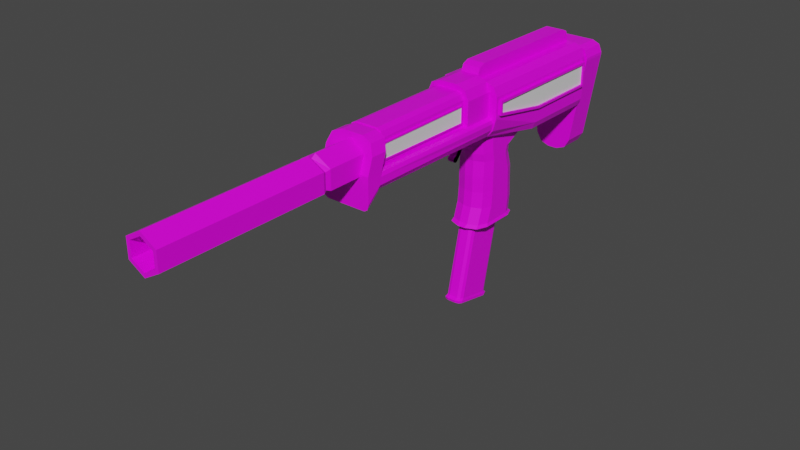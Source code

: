 # Source: LA-07.blend  (saved by Blender 3.2.14; exported with 4.5.12 LTS)
import bpy
from mathutils import Matrix  # noqa: F401  (used for matrix-valued properties, if any)

bpy.ops.wm.read_factory_settings(use_empty=True)
scene = bpy.context.scene
scene.name = 'Scene'

# ---- collections
col_collection = bpy.data.collections.new('Collection'); scene.collection.children.link(col_collection)

# ---- images (referenced by path relative to the original .blend; pixels are not part of the script)
import os
ASSET_DIR = os.environ.get("B2B_ASSET_DIR", "")  # directory of the original .blend (textures are referenced by path, not embedded)
HERE = os.path.dirname(os.path.abspath(__file__))  # packed textures are extracted next to this script under _unpacked/

def load_image(name, relpath, width, height, colorspace="sRGB"):
    """Load a texture the original file referenced (path relative to the .blend, or extracted next to this script)."""
    p = next((c for c in (os.path.join(HERE, relpath), os.path.join(ASSET_DIR, relpath)) if relpath and os.path.exists(c)), "")
    if p:
        img = bpy.data.images.load(p, check_existing=True)
        img.name = name
    else:  # same state as the original file: an image datablock whose file is absent (Cycles renders it pink)
        img = bpy.data.images.new(name, width, height)
        img.source = "FILE"
        img.filepath = "//" + (relpath or name)
    img.colorspace_settings.name = colorspace
    return img
img_8x8base_png = load_image('8x8Base.png', '8x8Base.png', 1024, 1024, 'sRGB')

# ---- materials (node trees are filled in below, after node groups)
mat_material = bpy.data.materials.new('Material')
mat_material.alpha_threshold = 0.0
mat_material.use_transparent_shadow = False
mat_material.line_color = (0.0, 0.0, 0.0, 1.0)
mat_material_002 = bpy.data.materials.new('Material.002')
mat_material_002.use_transparent_shadow = False
mat_material_001 = bpy.data.materials.new('Material.001')
mat_material_001.use_transparent_shadow = False

# ---- material node trees
mat_material.use_nodes = True; mat_material.node_tree.nodes.clear()
_N = mat_material.node_tree.nodes; _L = mat_material.node_tree.links
n0 = _N.new('ShaderNodeOutputMaterial'); n0.name = 'Material Output'; n0.location = (300, 300)
n1 = _N.new('ShaderNodeBsdfPrincipled'); n1.name = 'Principled BSDF'; n1.location = (10, 300)
n1.distribution = 'GGX'
n1.subsurface_method = 'RANDOM_WALK_SKIN'
n1.inputs[2].default_value = 0.4
n1.inputs[3].default_value = 1.45
n1.inputs[27].default_value = (0.0, 0.0, 0.0, 1.0)
n1.inputs[28].default_value = 1.0
n2 = _N.new('ShaderNodeTexImage'); n2.name = 'Image Texture'; n2.location = (-505, 274)
n2.image = img_8x8base_png
n2.interpolation = 'Closest'
_L.new(n1.outputs[0], n0.inputs[0])
_L.new(n2.outputs[0], n1.inputs[0])
n0.is_active_output = True
mat_material_002.use_nodes = True; mat_material_002.node_tree.nodes.clear()
_N = mat_material_002.node_tree.nodes; _L = mat_material_002.node_tree.links
n0 = _N.new('ShaderNodeBsdfPrincipled'); n0.name = 'Principled BSDF'; n0.location = (10, 300)
n0.distribution = 'GGX'
n0.subsurface_method = 'RANDOM_WALK_SKIN'
n0.inputs[3].default_value = 1.45
n0.inputs[27].default_value = (0.0, 0.0, 0.0, 1.0)
n0.inputs[28].default_value = 1.0
n1 = _N.new('ShaderNodeOutputMaterial'); n1.name = 'Material Output'; n1.location = (300, 300)
_L.new(n0.outputs[0], n1.inputs[0])
n1.is_active_output = True
mat_material_001.use_nodes = True; mat_material_001.node_tree.nodes.clear()
_N = mat_material_001.node_tree.nodes; _L = mat_material_001.node_tree.links
n0 = _N.new('ShaderNodeBsdfPrincipled'); n0.name = 'Principled BSDF'; n0.location = (10, 300)
n0.distribution = 'GGX'
n0.subsurface_method = 'RANDOM_WALK_SKIN'
n0.inputs[3].default_value = 1.45
n0.inputs[27].default_value = (0.0, 0.0, 0.0, 1.0)
n0.inputs[28].default_value = 1.0
n1 = _N.new('ShaderNodeOutputMaterial'); n1.name = 'Material Output'; n1.location = (300, 300)
_L.new(n0.outputs[0], n1.inputs[0])
n1.is_active_output = True

# ---- world
world_world = bpy.data.worlds.new('World'); scene.world = world_world
world_world.use_nodes = True; world_world.node_tree.nodes.clear()
_N = world_world.node_tree.nodes; _L = world_world.node_tree.links
n0 = _N.new('ShaderNodeOutputWorld'); n0.name = 'World Output'; n0.location = (300, 300)
n1 = _N.new('ShaderNodeBackground'); n1.name = 'Background'; n1.location = (10, 300)
n1.inputs[0].default_value = (0.05088, 0.05088, 0.05088, 1.0)
_L.new(n1.outputs[0], n0.inputs[0])
n0.is_active_output = True
world_world.color = (0.05088, 0.05088, 0.05088)
world_world.use_sun_shadow = False
world_world.sun_shadow_jitter_overblur = 0.0

# ---- meshes
me_cube_001 = bpy.data.meshes.new('Cube.001')
me_cube_001.from_pydata([(0.6716, -1.954, -0.002215), (0.0, -1.954, 0.9636), (0.0, -1.954, -0.002215), (0.0, -1.954, -0.002215), (0.5315, -5.544, 0.02228), (0.0, -5.554, 0.02832), (0.0, -5.232, 0.9391), (0.0, -1.954, 0.9636), (0.5337, -1.954, -0.002215), (0.0, -1.954, -0.002215), (0.5348, -5.297, 0.7203), (0.3238, -5.226, 0.9354), (0.4734, -5.245, 0.8714), (0.3217, -1.954, 0.9636), (0.5337, -1.954, 0.7516), (0.4716, -1.954, 0.9015), (0.0, -1.954, 0.7516), (0.0, -1.954, 0.9015), (0.534, -2.06, 0.1048), (0.5335, -2.06, 0.6443), (0.5346, -5.222, 0.6147), (0.5318, -5.394, 0.1275), (0.5838, -2.06, 0.1047), (0.5833, -2.06, 0.6442), (0.5844, -5.222, 0.6146), (0.5816, -5.394, 0.1274), (0.5839, -2.103, 0.1484), (0.5832, -2.103, 0.6003), (0.5843, -5.191, 0.5715), (0.5817, -5.333, 0.1704), (0.563, -2.103, 0.1485), (0.5623, -2.103, 0.6004), (0.5635, -5.191, 0.5715), (0.5609, -5.333, 0.1705)], [], [(14, 8, 2, 16), (13, 7, 6, 11), (9, 8, 4, 5), (4, 10, 12, 11, 6, 5), (3, 0, 8, 9), (10, 14, 15, 12), (12, 15, 13, 11), (30, 31, 32, 33), (15, 14, 16, 17), (13, 15, 17, 1), (8, 14, 19, 18), (14, 10, 20, 19), (10, 4, 21, 20), (4, 8, 18, 21), (18, 19, 23, 22), (19, 20, 24, 23), (20, 21, 25, 24), (21, 18, 22, 25), (22, 23, 27, 26), (23, 24, 28, 27), (24, 25, 29, 28), (25, 22, 26, 29), (26, 27, 31, 30), (27, 28, 32, 31), (28, 29, 33, 32), (29, 26, 30, 33)])
me_cube_001.polygons.foreach_set('material_index', [0, 0, 0, 0, 0, 0, 0, 1, 0, 0, 0, 0, 0, 0, 0, 0, 0, 0, 0, 0, 0, 0, 0, 0, 0, 0])
_uv = me_cube_001.uv_layers.new(name='UVMap')
_uv.uv.foreach_set('vector', [0.962, 0.9458, 0.962, 0.9458, 0.962, 0.9458, 0.962, 0.9458, 0.06284, 0.9458, 0.06284, 0.9458, 0.06284, 0.9458, 0.06284, 0.9458, 0.962, 0.9458, 0.962, 0.9458, 0.962, 0.9458, 0.962, 0.9458, 0.962, 0.9458, 0.962, 0.9458, 0.962, 0.9458, 0.962, 0.9458, 0.962, 0.9458, 0.962, 0.9458, 0.962, 0.9458, 0.962, 0.9458, 0.962, 0.9458, 0.962, 0.9458, 0.06284, 0.9458, 0.06284, 0.9458, 0.06284, 0.9458, 0.06284, 0.9458, 0.06284, 0.9458, 0.06284, 0.9458, 0.06284, 0.9458, 0.06284, 0.9458, 0.7077, 0.6513, 0.7077, 0.6513, 0.7077, 0.6513, 0.7077, 0.6513, 0.962, 0.9458, 0.962, 0.9458, 0.962, 0.9458, 0.962, 0.9458, 0.962, 0.9458, 0.962, 0.9458, 0.962, 0.9458, 0.962, 0.9458, 0.06284, 0.9458, 0.06284, 0.9458, 0.06284, 0.9458, 0.06284, 0.9458, 0.06284, 0.9458, 0.06284, 0.9458, 0.06284, 0.9458, 0.06284, 0.9458, 0.06284, 0.9458, 0.06284, 0.9458, 0.06284, 0.9458, 0.06284, 0.9458, 0.06284, 0.9458, 0.06284, 0.9458, 0.06284, 0.9458, 0.06284, 0.9458, 0.962, 0.9458, 0.962, 0.9458, 0.962, 0.9458, 0.962, 0.9458, 0.962, 0.9458, 0.962, 0.9458, 0.962, 0.9458, 0.962, 0.9458, 0.962, 0.9458, 0.962, 0.9458, 0.962, 0.9458, 0.962, 0.9458, 0.962, 0.9458, 0.962, 0.9458, 0.962, 0.9458, 0.962, 0.9458, 0.962, 0.9458, 0.962, 0.9458, 0.962, 0.9458, 0.962, 0.9458, 0.962, 0.9458, 0.962, 0.9458, 0.962, 0.9458, 0.962, 0.9458, 0.962, 0.9458, 0.962, 0.9458, 0.962, 0.9458, 0.962, 0.9458, 0.962, 0.9458, 0.962, 0.9458, 0.962, 0.9458, 0.962, 0.9458, 0.962, 0.9458, 0.962, 0.9458, 0.962, 0.9458, 0.962, 0.9458, 0.962, 0.9458, 0.962, 0.9458, 0.962, 0.9458, 0.962, 0.9458, 0.962, 0.9458, 0.962, 0.9458, 0.962, 0.9458, 0.962, 0.9458, 0.962, 0.9458, 0.962, 0.9458, 0.962, 0.9458, 0.962, 0.9458])
me_cube_001.materials.append(mat_material)
me_cube_001.materials.append(mat_material_002)
me_cube_001.use_mirror_vertex_groups = False
me_cube_001.update()
me_cube_002 = bpy.data.meshes.new('Cube.002')
me_cube_002.from_pydata([(0.6716, -1.954, -0.002215), (0.6716, -0.9879, -0.002215), (0.0, -0.9879, -0.002215), (0.0, -0.9879, 1.125), (0.0, -1.954, 1.125), (0.0, -1.954, 0.9636), (0.5337, -1.954, -0.002215), (0.3217, -1.954, 0.9636), (0.5337, -1.954, 0.7516), (0.5337, -1.954, 0.9636), (0.4716, -1.954, 0.9015), (0.6716, -1.954, 0.7299), (0.2767, -1.954, 1.125), (0.5559, -1.954, 1.009), (0.2767, -0.9879, 1.125), (0.6716, -0.9879, 0.7299), (0.5559, -0.9879, 1.009), (0.0, 1.0, -1.0), (0.0, -1.0, 1.0), (0.0, 3.464, 1.0), (0.0, 3.464, -1.0), (0.9263, 1.009, -0.2392), (0.96, -0.8211, 0.1562), (0.0, -1.0, 0.0), (0.9599, 3.285, -0.1679), (0.0, 3.464, 0.0), (0.747, -6.049, 0.0), (0.0, -6.049, -0.9493), (0.0, -6.049, 0.0), (0.0, -1.097, -3.397), (0.0, 0.6045, -3.397), (0.9868, 3.501, 0.5005), (0.9868, 4.322, 0.5005), (0.0, 4.322, -2.52), (0.0, 4.322, 0.5005), (0.0, 3.501, -2.52), (0.0, 3.501, 0.5005), (0.0, -7.066, -0.3354), (0.0, -5.747, -0.3354), (0.4832, -7.066, -0.05641), (0.4832, -5.747, -0.05641), (0.4832, -7.066, 0.5016), (0.4832, -5.747, 0.5016), (0.0, -7.066, 0.7806), (0.0, -5.747, 0.7806), (0.0, -7.197, 0.6834), (0.4411, -7.197, 0.453), (0.4411, -7.197, -0.007823), (0.0, -7.197, -0.2382), (0.0, -7.302, 0.7801), (0.0, -7.302, -0.335), (0.0, -12.23, 0.6539), (0.3779, -12.23, 0.4378), (0.3779, -12.23, 0.007359), (0.4495, -1.067, -3.48), (0.1164, -1.208, -3.48), (0.0, -1.208, -3.48), (0.0, 0.7122, -3.48), (0.2401, -0.2001, -6.01), (0.2857, -0.3082, -5.989), (0.0, -1.596, -5.734), (0.0, -0.1553, -6.019), (0.0, 0.6593, -2.918), (0.0, 0.6288, -2.438), (0.0, 0.6106, -1.959), (0.0, 0.4646, -1.479), (0.0, -0.8844, -1.479), (0.0, -0.9026, -1.959), (0.0, -0.8966, -2.438), (0.0, -0.9392, -2.918), (0.0, 0.5105, -1.24), (0.0, -0.9422, -1.24), (0.4994, -5.495, 0.1342), (0.0, -5.495, 0.1342), (-0.1018, -1.561, -0.802), (-0.1018, -1.561, -0.5983), (-0.1018, -1.357, -0.802), (-0.1018, -1.357, -0.5983), (0.1018, -1.561, -0.802), (0.1018, -1.561, -0.5983), (0.1018, -1.357, -0.802), (0.1018, -1.357, -0.5983), (-0.1018, -1.387, -0.9577), (-0.1018, -1.559, -0.889), (0.1018, -1.387, -0.9577), (0.1018, -1.559, -0.889), (-0.1018, -1.456, -1.065), (-0.1018, -1.581, -0.9534), (0.1018, -1.456, -1.065), (0.1018, -1.581, -0.9534), (-0.1018, -1.505, -1.13), (-0.1018, -1.632, -1.03), (0.1018, -1.505, -1.13), (0.1018, -1.632, -1.03), (-0.1018, -1.593, -1.238), (-0.1018, -1.692, -1.093), (0.1018, -1.593, -1.238), (0.1018, -1.692, -1.093), (-0.1018, -1.632, -1.267), (-0.1018, -1.733, -1.251), (-0.1018, -1.686, -1.28), (-0.1018, -1.768, -1.204), (-0.1018, -1.745, -1.116), (-0.1018, -1.779, -1.154), (0.1018, -1.733, -1.251), (0.1018, -1.632, -1.267), (0.1018, -1.686, -1.28), (0.1018, -1.745, -1.116), (0.1018, -1.768, -1.204), (0.1018, -1.779, -1.154), (0.5523, -0.6723, -3.397), (0.1348, -1.097, -3.397), (0.43, -0.9729, -3.397), (0.1348, -0.8844, -1.479), (0.5523, -0.4612, -1.479), (0.43, -0.7605, -1.479), (0.1348, -0.9026, -1.959), (0.5523, -0.4795, -1.959), (0.43, -0.7787, -1.959), (0.1348, -0.8966, -2.438), (0.5523, -0.473, -2.438), (0.43, -0.7725, -2.438), (0.5523, -0.5147, -2.918), (0.1348, -0.9392, -2.918), (0.43, -0.8148, -2.918), (0.5523, -0.5191, -1.24), (0.1348, -0.9422, -1.24), (0.43, -0.8183, -1.24), (0.1348, -1.0, -0.6552), (0.5523, -0.5697, -0.7294), (0.0, -5.657, -0.5968), (0.43, -0.874, -0.6769), (0.2046, 0.6045, -3.397), (0.5523, 0.2409, -3.397), (0.4505, 0.498, -3.397), (0.2046, 0.6593, -2.918), (0.5523, 0.2951, -2.918), (0.4505, 0.5526, -2.918), (0.2046, 0.6288, -2.438), (0.5523, 0.263, -2.438), (0.4505, 0.5217, -2.438), (0.2046, 0.6106, -1.959), (0.5523, 0.2416, -1.959), (0.4505, 0.5025, -1.959), (0.2046, 0.4646, -1.479), (0.5523, 0.09101, -1.479), (0.4505, 0.3552, -1.479), (0.2046, 0.5105, -1.24), (0.5523, 0.1314, -1.24), (0.4505, 0.3994, -1.24), (0.5523, 0.7079, -0.9497), (0.2046, 1.0, -1.0), (0.4505, 0.9145, -0.9853), (0.0, -0.2367, -5.937), (0.0, 0.3741, -3.171), (0.0, -1.489, -5.689), (0.0, -0.9026, -3.171), (0.5874, -0.7281, -3.48), (0.4725, 0.5921, -3.48), (0.1951, 0.7122, -3.48), (0.5874, 0.3021, -3.48), (0.5541, -0.6708, -3.532), (0.5541, 0.2393, -3.532), (0.2075, 0.6017, -3.532), (0.0, 0.6017, -3.532), (0.4526, 0.4956, -3.532), (0.4322, -0.9704, -3.532), (0.1379, -1.094, -3.532), (0.0, -1.094, -3.532), (0.269, -1.356, -5.715), (0.1336, -1.489, -5.689), (0.2294, -1.45, -5.697), (0.1336, -0.9026, -3.171), (0.269, -0.7635, -3.171), (0.2294, -0.8619, -3.171), (0.1336, -0.2367, -5.937), (0.269, -0.3697, -5.91), (0.2294, -0.2757, -5.929), (0.269, 0.2354, -3.171), (0.1336, 0.3741, -3.171), (0.2294, 0.3335, -3.171), (0.1299, -0.1553, -6.019), (0.1299, -1.596, -5.734), (0.2401, -1.551, -5.743), (0.2857, -1.443, -5.764), (0.0, -0.199, -6.084), (0.0, -1.58, -5.81), (0.2369, -0.242, -6.075), (0.1313, -0.199, -6.084), (0.1313, -1.58, -5.81), (0.2369, -1.537, -5.819), (0.2807, -1.433, -5.839), (0.2807, -0.3456, -6.055), (0.0, -1.0, -0.6552), (0.747, -5.567, -0.151), (0.596, -5.537, 1.955e-10), (0.7028, -5.546, -0.04424), (0.7123, -1.0, 0.00502), (0.8372, -1.0, -0.1426), (0.8114, -1.0, -0.03779), (0.4136, -5.657, -0.5968), (0.747, -5.609, -0.3585), (0.0, -11.36, 0.5013), (0.8048, -1.0, -0.3268), (0.4136, -1.0, -0.6552), (0.9263, 1.0, 0.525), (0.5589, 1.0, 1.0), (0.8187, 1.0, 0.8924), (0.96, -0.8211, 0.4537), (0.5589, -1.0, 1.0), (0.8187, -1.0, 0.8924), (0.5589, 3.464, 1.0), (0.9599, 3.285, 0.4537), (0.8187, 3.464, 0.8924), (0.9117, 1.0, -0.6949), (0.5953, 1.002, -1.0), (0.8137, 1.001, -0.9107), (0.911, 3.464, -0.695), (0.5944, 3.464, -1.0), (0.8128, 3.464, -0.9107), (0.8267, -1.0, -0.3615), (0.0, 4.322, 0.8987), (0.6663, -1.0, -0.5591), (0.0, 3.501, 0.8987), (0.9868, 3.501, 0.5783), (0.6664, 3.501, 0.8987), (0.8929, 3.501, 0.8048), (0.6664, 4.322, 0.8987), (0.9868, 4.322, 0.5783), (0.8929, 4.322, 0.8048), (0.1454, 3.501, -2.52), (0.5767, 3.501, -2.151), (0.4267, 3.501, -2.412), (0.5767, 4.322, -2.151), (0.1454, 4.322, -2.52), (0.4267, 4.322, -2.412), (0.0, -5.764, 0.9067), (0.0, -5.295, 0.7725), (0.7535, -5.898, 0.4796), (0.3321, -5.764, 0.9067), (0.6324, -5.804, 0.7816), (0.3183, -5.295, 0.7725), (0.502, -5.394, 0.4557), (0.4484, -5.323, 0.6811), (0.6018, -6.049, -0.9493), (0.747, -6.049, -0.754), (0.7045, -6.049, -0.8921), (0.0, -11.36, -0.05619), (0.6018, -5.657, -0.5968), (0.6494, -5.637, -0.4994), (0.0, -12.23, -0.335), (0.7045, -5.643, -0.527), (0.0, -12.23, 0.7801), (0.0, -12.23, -0.2088), (0.0, -11.36, 0.6539), (0.3779, -11.36, 0.4378), (0.3779, -11.36, 0.007359), (0.0, -11.36, -0.2088), (0.9263, 1.0, -0.3468), (0.9263, 3.464, -0.3468), (0.9264, -1.0, 0.006084), (0.9263, -1.0, 0.6326), (0.9263, 1.0, 0.6326), (0.9263, 3.464, 0.6326), (1.016, 1.009, -0.2392), (0.9263, 3.357, -0.2392), (0.9264, -0.8924, 0.09637), (0.9263, -0.8924, 0.525), (1.016, 1.0, 0.525), (0.9263, 3.357, 0.525), (1.016, 1.016, -0.1679), (1.016, 3.357, -0.2392), (1.016, -0.8924, 0.09637), (1.016, -0.8924, 0.525), (1.016, 1.0, 0.4537), (1.016, 3.357, 0.525), (0.9599, 1.016, -0.1679), (1.016, 3.285, -0.1679), (1.016, -0.8211, 0.1562), (1.016, -0.8211, 0.4537), (0.9599, 1.0, 0.4537), (1.016, 3.285, 0.4537), (0.4874, -7.302, 0.5013), (0.4874, -7.302, -0.05619), (0.4874, -12.23, 0.5013), (0.4874, -12.23, -0.05619), (0.4874, -11.04, -0.05619), (0.4874, -11.04, 0.5013), (0.0, -11.04, 0.7801), (0.0, -11.04, -0.335), (0.2794, 1.0, 1.0), (0.2794, -1.0, 1.0), (0.2794, 3.464, 1.0), (0.0, 1.0, 1.391), (0.2794, 1.0, 1.391), (0.0, -1.0, 1.119), (0.0, -0.7283, 1.391), (0.0, -0.9204, 1.311), (0.0, 3.193, 1.391), (0.0, 3.464, 1.119), (0.0, 3.385, 1.311), (0.2794, 3.464, 1.119), (0.2794, 3.193, 1.391), (0.2794, 3.385, 1.311), (0.2794, -0.7283, 1.391), (0.2794, -1.0, 1.119), (0.2794, -0.9204, 1.311), (0.0, -5.537, 0.0), (0.747, -5.537, 0.0), (0.6324, -5.292, 0.7816), (0.3321, -5.252, 0.9067), (0.7535, -5.386, 0.4796), (0.0, -5.252, 0.9067)], [(249, 251)], [(9, 12, 4, 5, 7), (0, 11, 9, 8, 6), (1, 15, 11, 0), (2, 3, 14, 16, 15, 1), (7, 10, 9), (10, 8, 9), (11, 13, 9), (13, 12, 9), (14, 12, 13, 16), (16, 13, 11, 15), (14, 3, 4, 12), (17, 151, 147, 70), (260, 261, 210, 209, 291, 18, 23), (258, 214, 217, 259), (280, 276, 24, 212), (25, 19, 292, 211, 213, 263, 259), (276, 280, 208, 22), (215, 129, 150), (290, 206, 211, 292), (204, 193, 128), (130, 200, 248), (215, 17, 20, 218), (130, 248, 244, 27), (244, 246, 245, 26, 28, 27), (72, 73, 237, 241, 243, 242), (30, 132, 159, 57), (139, 120, 122, 136), (136, 122, 110, 133), (230, 232, 231, 31, 36, 35), (233, 32, 31, 231), (33, 34, 32, 233, 235, 234), (37, 38, 40, 39), (39, 40, 42, 41), (41, 42, 44, 43), (37, 39, 47, 48), (39, 41, 46, 47), (41, 43, 45, 46), (48, 47, 283, 50), (47, 46, 282, 283), (46, 45, 49, 282), (289, 286, 285, 250), (287, 288, 252, 284), (110, 112, 54, 157), (182, 60, 186, 189), (170, 172, 156, 155), (111, 29, 56, 55), (176, 178, 173, 169), (112, 111, 55, 54), (148, 125, 114, 145), (70, 147, 144, 65), (145, 114, 117, 142), (142, 117, 120, 139), (65, 144, 141, 64), (64, 141, 138, 63), (63, 138, 135, 62), (128, 193, 71, 126), (126, 71, 66, 113), (113, 66, 67, 116), (116, 67, 68, 119), (119, 68, 69, 123), (152, 151, 215), (150, 129, 125, 148), (193, 204, 200, 130), (74, 75, 77, 76), (76, 77, 81, 80), (80, 81, 79, 78), (78, 79, 75, 74), (76, 80, 84, 82), (81, 77, 75, 79), (85, 83, 87, 89), (74, 76, 82, 83), (80, 78, 85, 84), (78, 74, 83, 85), (88, 89, 93, 92), (82, 84, 88, 86), (84, 85, 89, 88), (83, 82, 86, 87), (93, 91, 95, 97), (87, 86, 90, 91), (89, 87, 91, 93), (86, 88, 92, 90), (97, 95, 102, 107), (90, 92, 96, 94), (92, 93, 97, 96), (91, 90, 94, 95), (94, 96, 105, 98), (99, 104, 108, 101), (96, 97, 107, 109, 108, 104, 106, 105), (104, 99, 100, 106), (106, 100, 98, 105), (101, 108, 109, 103), (103, 109, 107, 102), (95, 94, 98, 100, 99, 101, 103, 102), (150, 152, 215), (203, 220, 260, 198), (222, 220, 203), (128, 131, 204), (123, 111, 112, 124), (124, 112, 110, 122), (126, 113, 115, 127), (127, 115, 114, 125), (113, 116, 118, 115), (115, 118, 117, 114), (116, 119, 121, 118), (118, 121, 120, 117), (119, 123, 124, 121), (121, 124, 122, 120), (128, 126, 127, 131), (131, 127, 125, 129), (123, 69, 29, 111), (17, 215, 151), (20, 25, 259, 217, 219, 218), (132, 135, 137, 134), (134, 137, 136, 133), (135, 138, 140, 137), (137, 140, 139, 136), (138, 141, 143, 140), (140, 143, 142, 139), (141, 144, 146, 143), (143, 146, 145, 142), (144, 147, 149, 146), (146, 149, 148, 145), (147, 151, 152, 149), (149, 152, 150, 148), (62, 135, 132, 30), (153, 154, 179, 175), (134, 133, 160, 158), (178, 180, 179, 154, 156, 172, 174, 173), (158, 160, 162, 165), (133, 110, 157, 160), (132, 134, 158, 159), (164, 163, 165, 162, 161, 166, 167, 168), (157, 54, 166, 161), (57, 159, 163, 164), (54, 55, 167, 166), (159, 158, 165, 163), (55, 56, 168, 167), (160, 157, 161, 162), (178, 176, 177, 180), (180, 177, 175, 179), (172, 170, 171, 174), (174, 171, 169, 173), (171, 170, 182, 183), (170, 155, 60, 182), (175, 177, 58, 181), (153, 175, 181, 61), (169, 171, 183, 184), (176, 169, 184, 59), (177, 176, 59, 58), (185, 188, 187, 192, 191, 190, 189, 186), (58, 59, 192, 187), (61, 181, 188, 185), (184, 183, 190, 191), (181, 58, 187, 188), (183, 182, 189, 190), (59, 184, 191, 192), (203, 198, 194, 201), (200, 249, 248), (308, 195, 307), (260, 23, 197), (31, 32, 228, 224), (194, 196, 308), (196, 195, 308), (197, 199, 260), (199, 198, 260), (197, 195, 196, 199), (199, 196, 194, 198), (197, 23, 307, 195), (256, 255, 202, 247), (32, 34, 221, 227, 229, 228), (227, 221, 223, 225), (203, 201, 249, 222), (222, 249, 200, 204), (257, 256, 247), (206, 209, 210, 207), (207, 210, 261, 262), (262, 263, 213, 207), (207, 213, 211, 206), (294, 293, 296, 304), (217, 214, 216, 219), (219, 216, 215, 218), (129, 215, 216, 222), (222, 216, 214, 220), (214, 258, 260, 220), (227, 225, 226, 229), (229, 226, 224, 228), (36, 31, 224, 226, 225, 223), (230, 234, 235, 232), (232, 235, 233, 231), (33, 234, 230, 35), (26, 308, 311, 238), (310, 312, 236, 239), (310, 239, 240, 309), (309, 240, 238, 311), (28, 26, 238, 240, 239, 236), (201, 251, 248, 249), (201, 245, 246, 251), (251, 246, 244, 248), (201, 308, 26, 245), (308, 201, 194), (255, 254, 202), (51, 52, 284, 252), (52, 53, 285, 284), (53, 253, 250, 285), (254, 255, 52, 51), (255, 256, 53, 52), (256, 257, 253, 53), (265, 21, 258, 259), (21, 266, 260, 258), (267, 205, 262, 261), (205, 269, 263, 262), (269, 265, 259, 263), (266, 267, 261, 260), (271, 264, 21, 265), (264, 272, 266, 21), (273, 268, 205, 267), (268, 275, 269, 205), (275, 271, 265, 269), (272, 273, 267, 266), (277, 270, 264, 271), (270, 278, 272, 264), (279, 274, 268, 273), (274, 281, 275, 268), (281, 277, 271, 275), (278, 279, 273, 272), (24, 276, 270, 277), (276, 22, 278, 270), (208, 280, 274, 279), (280, 212, 281, 274), (212, 24, 277, 281), (22, 208, 279, 278), (129, 222, 204, 131), (284, 285, 286, 287), (282, 49, 288, 287), (282, 287, 286, 283), (50, 283, 286, 289), (206, 290, 291, 209), (293, 294, 302, 298), (292, 19, 299, 301), (291, 290, 294, 304, 306, 305), (290, 292, 301, 303, 302, 294), (301, 299, 300, 303), (303, 300, 298, 302), (295, 305, 306, 297), (297, 306, 304, 296), (18, 291, 305, 295), (73, 72, 308, 307), (243, 241, 310, 309), (242, 243, 309, 311), (241, 237, 312, 310), (72, 242, 311, 308)])
me_cube_002.polygons.foreach_set('material_index', [0, 0, 0, 0, 0, 0, 0, 0, 0, 0, 0, 0, 0, 0, 1, 0, 1, 0, 0, 0, 0, 0, 0, 0, 1, 0, 0, 0, 0, 0, 0, 0, 0, 0, 0, 0, 0, 0, 0, 0, 0, 0, 0, 0, 0, 0, 0, 0, 0, 0, 0, 0, 0, 0, 0, 0, 0, 0, 0, 0, 0, 0, 0, 0, 0, 0, 0, 0, 0, 0, 0, 0, 0, 0, 0, 0, 0, 0, 0, 0, 0, 0, 0, 0, 0, 0, 0, 0, 0, 0, 0, 0, 0, 0, 0, 0, 0, 0, 0, 0, 0, 0, 0, 0, 0, 0, 0, 0, 0, 0, 0, 0, 0, 0, 0, 0, 0, 0, 0, 0, 0, 0, 0, 0, 0, 0, 0, 0, 0, 0, 0, 0, 0, 0, 0, 0, 0, 0, 0, 0, 0, 0, 0, 0, 0, 0, 0, 0, 0, 0, 0, 0, 0, 0, 0, 0, 0, 0, 0, 0, 0, 0, 0, 0, 0, 0, 0, 0, 1, 0, 0, 0, 0, 1, 0, 0, 0, 0, 0, 0, 0, 0, 0, 0, 0, 0, 0, 0, 0, 0, 0, 0, 0, 0, 0, 0, 0, 0, 0, 0, 1, 0, 0, 0, 0, 0, 0, 0, 0, 0, 0, 0, 0, 0, 0, 0, 0, 0, 0, 0, 0, 0, 0, 0, 0, 0, 0, 0, 0, 0, 0, 0, 0, 0, 0, 0, 0, 0, 0, 0, 0, 0, 0, 0, 0, 0, 0, 0, 0, 0, 0])
_uv = me_cube_002.uv_layers.new(name='UVMap')
_uv.uv.foreach_set('vector', [0.9471, 0.9404, 0.9471, 0.9404, 0.9471, 0.9404, 0.9471, 0.9404, 0.9471, 0.9404, 0.9471, 0.9404, 0.9471, 0.9404, 0.9471, 0.9404, 0.9471, 0.9404, 0.9471, 0.9404, 0.9471, 0.9404, 0.9471, 0.9404, 0.9471, 0.9404, 0.9471, 0.9404, 0.9471, 0.9404, 0.9471, 0.9404, 0.9471, 0.9404, 0.9471, 0.9404, 0.9471, 0.9404, 0.9471, 0.9404, 0.9471, 0.9404, 0.9471, 0.9404, 0.9471, 0.9404, 0.9471, 0.9404, 0.9471, 0.9404, 0.9471, 0.9404, 0.9471, 0.9404, 0.9471, 0.9404, 0.9471, 0.9404, 0.9471, 0.9404, 0.9471, 0.9404, 0.9471, 0.9404, 0.9471, 0.9404, 0.9471, 0.9404, 0.9471, 0.9404, 0.9471, 0.9404, 0.9471, 0.9404, 0.9471, 0.9404, 0.9471, 0.9404, 0.9471, 0.9404, 0.9471, 0.9404, 0.9471, 0.9404, 0.9471, 0.9404, 0.9471, 0.9404, 0.9471, 0.9404, 0.9471, 0.9404, 0.9471, 0.9404, 0.9471, 0.9404, 0.05648, 0.9141, 0.05648, 0.9141, 0.05648, 0.9141, 0.05648, 0.9141, 0.05648, 0.9141, 0.05648, 0.9141, 0.05648, 0.9141, 0.05648, 0.9141, 0.05648, 0.9141, 0.05648, 0.9141, 0.05648, 0.9141, 0.7076, 0.6722, 0.7076, 0.6722, 0.7076, 0.6722, 0.7076, 0.6722, 0.05648, 0.9141, 0.05648, 0.9141, 0.05648, 0.9141, 0.05648, 0.9141, 0.05648, 0.9141, 0.05648, 0.9141, 0.05648, 0.9141, 0.7076, 0.6722, 0.7076, 0.6722, 0.7076, 0.6722, 0.7076, 0.6722, 0.05648, 0.9141, 0.05648, 0.9141, 0.05648, 0.9141, 0.05648, 0.9141, 0.05648, 0.9141, 0.05648, 0.9141, 0.05648, 0.9141, 0.9401, 0.9513, 0.9401, 0.9513, 0.9401, 0.9513, 0.9401, 0.9513, 0.9401, 0.9513, 0.9401, 0.9513, 0.05648, 0.9141, 0.05648, 0.9141, 0.05648, 0.9141, 0.05648, 0.9141, 0.9471, 0.9404, 0.9471, 0.9404, 0.9471, 0.9404, 0.9471, 0.9404, 0.9471, 0.9404, 0.9471, 0.9404, 0.9471, 0.9404, 0.9471, 0.9404, 0.9471, 0.9404, 0.9471, 0.9404, 0.9471, 0.9404, 0.9471, 0.9404, 0.9471, 0.9404, 0.9471, 0.9404, 0.9471, 0.9404, 0.9471, 0.9404, 0.9471, 0.9404, 0.9471, 0.9404, 0.9471, 0.9404, 0.9471, 0.9404, 0.9471, 0.9404, 0.9471, 0.9404, 0.9471, 0.9404, 0.9471, 0.9404, 0.9471, 0.9404, 0.9471, 0.9404, 0.9471, 0.9404, 0.9471, 0.9404, 0.9471, 0.9404, 0.9471, 0.9404, 0.9471, 0.9404, 0.9471, 0.9404, 0.9471, 0.9404, 0.9471, 0.9404, 0.9471, 0.9404, 0.9471, 0.9404, 0.9471, 0.9404, 0.9471, 0.9404, 0.9471, 0.9404, 0.9471, 0.9404, 0.9471, 0.9404, 0.9471, 0.9404, 0.9471, 0.9404, 0.9471, 0.9404, 0.1007, 0.9249, 0.1007, 0.9249, 0.1007, 0.9249, 0.1007, 0.9249, 0.1007, 0.9249, 0.1007, 0.9249, 0.1007, 0.9249, 0.1007, 0.9249, 0.1007, 0.9249, 0.1007, 0.9249, 0.1007, 0.9249, 0.1007, 0.9249, 0.1007, 0.9249, 0.1007, 0.9249, 0.1007, 0.9249, 0.1007, 0.9249, 0.1007, 0.9249, 0.1007, 0.9249, 0.1007, 0.9249, 0.1007, 0.9249, 0.1007, 0.9249, 0.1007, 0.9249, 0.1007, 0.9249, 0.1007, 0.9249, 0.9471, 0.9404, 0.9471, 0.9404, 0.9471, 0.9404, 0.9471, 0.9404, 0.9471, 0.9404, 0.9471, 0.9404, 0.9471, 0.9404, 0.9471, 0.9404, 0.9471, 0.9404, 0.9471, 0.9404, 0.9471, 0.9404, 0.9471, 0.9404, 0.9471, 0.9404, 0.9471, 0.9404, 0.9471, 0.9404, 0.9471, 0.9404, 0.9471, 0.9404, 0.9471, 0.9404, 0.9471, 0.9404, 0.9471, 0.9404, 0.9471, 0.9404, 0.9471, 0.9404, 0.9471, 0.9404, 0.9471, 0.9404, 0.9471, 0.9404, 0.9471, 0.9404, 0.9471, 0.9404, 0.9471, 0.9404, 0.9471, 0.9404, 0.9471, 0.9404, 0.9471, 0.9404, 0.9471, 0.9404, 0.9471, 0.9404, 0.9471, 0.9404, 0.9471, 0.9404, 0.9471, 0.9404, 0.9471, 0.9404, 0.9471, 0.9404, 0.9471, 0.9404, 0.9471, 0.9404, 0.9471, 0.9404, 0.9471, 0.9404, 0.9471, 0.9404, 0.9471, 0.9404, 0.9471, 0.9404, 0.9471, 0.9404, 0.9471, 0.9404, 0.9471, 0.9404, 0.9471, 0.9404, 0.9471, 0.9404, 0.9471, 0.9404, 0.9471, 0.9404, 0.9471, 0.9404, 0.9471, 0.9404, 0.9471, 0.9404, 0.9471, 0.9404, 0.9471, 0.9404, 0.9471, 0.9404, 0.9471, 0.9404, 0.9471, 0.9404, 0.9471, 0.9404, 0.9471, 0.9404, 0.9471, 0.9404, 0.9471, 0.9404, 0.9471, 0.9404, 0.9471, 0.9404, 0.9471, 0.9404, 0.9471, 0.9404, 0.9471, 0.9404, 0.9471, 0.9404, 0.9471, 0.9404, 0.9471, 0.9404, 0.9471, 0.9404, 0.9471, 0.9404, 0.9471, 0.9404, 0.9471, 0.9404, 0.9471, 0.9404, 0.9471, 0.9404, 0.9471, 0.9404, 0.9471, 0.9404, 0.9471, 0.9404, 0.9471, 0.9404, 0.9471, 0.9404, 0.9471, 0.9404, 0.9471, 0.9404, 0.9471, 0.9404, 0.9471, 0.9404, 0.9471, 0.9404, 0.9471, 0.9404, 0.9471, 0.9404, 0.9471, 0.9404, 0.9471, 0.9404, 0.05648, 0.9141, 0.05648, 0.9141, 0.05648, 0.9141, 0.9471, 0.9404, 0.9471, 0.9404, 0.9471, 0.9404, 0.9471, 0.9404, 0.9401, 0.9513, 0.9401, 0.9513, 0.9401, 0.9513, 0.9401, 0.9513, 0.9471, 0.9404, 0.9471, 0.9404, 0.9471, 0.9404, 0.9471, 0.9404, 0.9471, 0.9404, 0.9471, 0.9404, 0.9471, 0.9404, 0.9471, 0.9404, 0.9471, 0.9404, 0.9471, 0.9404, 0.9471, 0.9404, 0.9471, 0.9404, 0.9471, 0.9404, 0.9471, 0.9404, 0.9471, 0.9404, 0.9471, 0.9404, 0.9471, 0.9404, 0.9471, 0.9404, 0.9471, 0.9404, 0.9471, 0.9404, 0.9471, 0.9404, 0.9471, 0.9404, 0.9471, 0.9404, 0.9471, 0.9404, 0.9471, 0.9404, 0.9471, 0.9404, 0.9471, 0.9404, 0.9471, 0.9404, 0.9471, 0.9404, 0.9471, 0.9404, 0.9471, 0.9404, 0.9471, 0.9404, 0.9471, 0.9404, 0.9471, 0.9404, 0.9471, 0.9404, 0.9471, 0.9404, 0.9471, 0.9404, 0.9471, 0.9404, 0.9471, 0.9404, 0.9471, 0.9404, 0.9471, 0.9404, 0.9471, 0.9404, 0.9471, 0.9404, 0.9471, 0.9404, 0.9471, 0.9404, 0.9471, 0.9404, 0.9471, 0.9404, 0.9471, 0.9404, 0.9471, 0.9404, 0.9471, 0.9404, 0.9471, 0.9404, 0.9471, 0.9404, 0.9471, 0.9404, 0.9471, 0.9404, 0.9471, 0.9404, 0.9471, 0.9404, 0.9471, 0.9404, 0.9471, 0.9404, 0.9471, 0.9404, 0.9471, 0.9404, 0.9471, 0.9404, 0.9471, 0.9404, 0.9471, 0.9404, 0.9471, 0.9404, 0.9471, 0.9404, 0.9471, 0.9404, 0.9471, 0.9404, 0.9471, 0.9404, 0.9471, 0.9404, 0.9471, 0.9404, 0.9471, 0.9404, 0.9471, 0.9404, 0.9471, 0.9404, 0.9471, 0.9404, 0.9471, 0.9404, 0.9471, 0.9404, 0.9471, 0.9404, 0.9471, 0.9404, 0.9471, 0.9404, 0.9471, 0.9404, 0.9471, 0.9404, 0.9471, 0.9404, 0.9471, 0.9404, 0.9471, 0.9404, 0.9471, 0.9404, 0.9471, 0.9404, 0.9471, 0.9404, 0.9471, 0.9404, 0.9471, 0.9404, 0.9471, 0.9404, 0.9471, 0.9404, 0.9471, 0.9404, 0.9471, 0.9404, 0.9471, 0.9404, 0.9471, 0.9404, 0.9471, 0.9404, 0.9471, 0.9404, 0.9471, 0.9404, 0.9471, 0.9404, 0.9471, 0.9404, 0.9471, 0.9404, 0.9471, 0.9404, 0.9471, 0.9404, 0.9471, 0.9404, 0.9471, 0.9404, 0.9471, 0.9404, 0.9471, 0.9404, 0.9471, 0.9404, 0.9471, 0.9404, 0.9471, 0.9404, 0.9471, 0.9404, 0.9471, 0.9404, 0.9471, 0.9404, 0.9471, 0.9404, 0.9471, 0.9404, 0.9471, 0.9404, 0.9471, 0.9404, 0.9471, 0.9404, 0.9471, 0.9404, 0.9471, 0.9404, 0.9471, 0.9404, 0.9471, 0.9404, 0.9471, 0.9404, 0.9471, 0.9404, 0.9471, 0.9404, 0.9471, 0.9404, 0.9471, 0.9404, 0.9471, 0.9404, 0.05648, 0.9141, 0.05648, 0.9141, 0.05648, 0.9141, 0.05648, 0.9141, 0.05648, 0.9141, 0.05648, 0.9141, 0.05648, 0.9141, 0.05648, 0.9141, 0.05648, 0.9141, 0.05648, 0.9141, 0.05648, 0.9141, 0.05648, 0.9141, 0.05648, 0.9141, 0.9471, 0.9404, 0.9471, 0.9404, 0.9471, 0.9404, 0.9471, 0.9404, 0.9471, 0.9404, 0.9471, 0.9404, 0.9471, 0.9404, 0.9471, 0.9404, 0.9471, 0.9404, 0.9471, 0.9404, 0.9471, 0.9404, 0.9471, 0.9404, 0.9471, 0.9404, 0.9471, 0.9404, 0.9471, 0.9404, 0.9471, 0.9404, 0.9471, 0.9404, 0.9471, 0.9404, 0.9471, 0.9404, 0.9471, 0.9404, 0.9471, 0.9404, 0.9471, 0.9404, 0.9471, 0.9404, 0.9471, 0.9404, 0.9471, 0.9404, 0.9471, 0.9404, 0.9471, 0.9404, 0.9471, 0.9404, 0.9471, 0.9404, 0.9471, 0.9404, 0.9471, 0.9404, 0.9471, 0.9404, 0.9471, 0.9404, 0.9471, 0.9404, 0.9471, 0.9404, 0.9471, 0.9404, 0.9471, 0.9404, 0.9471, 0.9404, 0.9471, 0.9404, 0.9471, 0.9404, 0.9471, 0.9404, 0.9471, 0.9404, 0.9471, 0.9404, 0.9471, 0.9404, 0.9471, 0.9404, 0.9471, 0.9404, 0.9471, 0.9404, 0.9471, 0.9404, 0.9471, 0.9404, 0.9471, 0.9404, 0.9471, 0.9404, 0.9471, 0.9404, 0.05648, 0.9141, 0.05648, 0.9141, 0.05648, 0.9141, 0.05648, 0.9141, 0.05648, 0.9141, 0.05648, 0.9141, 0.05648, 0.9141, 0.05648, 0.9141, 0.05648, 0.9141, 0.9471, 0.9404, 0.9471, 0.9404, 0.9471, 0.9404, 0.9471, 0.9404, 0.9471, 0.9404, 0.9471, 0.9404, 0.9471, 0.9404, 0.9471, 0.9404, 0.9471, 0.9404, 0.9471, 0.9404, 0.9471, 0.9404, 0.9471, 0.9404, 0.9471, 0.9404, 0.9471, 0.9404, 0.9471, 0.9404, 0.9471, 0.9404, 0.9471, 0.9404, 0.9471, 0.9404, 0.9471, 0.9404, 0.9471, 0.9404, 0.9471, 0.9404, 0.9471, 0.9404, 0.9471, 0.9404, 0.9471, 0.9404, 0.9471, 0.9404, 0.9471, 0.9404, 0.9471, 0.9404, 0.9471, 0.9404, 0.9471, 0.9404, 0.9471, 0.9404, 0.9471, 0.9404, 0.9471, 0.9404, 0.9471, 0.9404, 0.9471, 0.9404, 0.9471, 0.9404, 0.9471, 0.9404, 0.9471, 0.9404, 0.9471, 0.9404, 0.9471, 0.9404, 0.9471, 0.9404, 0.9471, 0.9404, 0.9471, 0.9404, 0.9471, 0.9404, 0.9471, 0.9404, 0.9471, 0.9404, 0.9471, 0.9404, 0.9471, 0.9404, 0.9471, 0.9404, 0.9471, 0.9404, 0.9471, 0.9404, 0.9471, 0.9404, 0.9471, 0.9404, 0.9471, 0.9404, 0.9471, 0.9404, 0.9471, 0.9404, 0.9471, 0.9404, 0.9471, 0.9404, 0.9471, 0.9404, 0.9471, 0.9404, 0.9471, 0.9404, 0.9471, 0.9404, 0.9471, 0.9404, 0.9471, 0.9404, 0.9471, 0.9404, 0.9471, 0.9404, 0.9471, 0.9404, 0.9471, 0.9404, 0.9471, 0.9404, 0.9471, 0.9404, 0.9471, 0.9404, 0.9471, 0.9404, 0.9471, 0.9404, 0.9471, 0.9404, 0.9471, 0.9404, 0.9471, 0.9404, 0.9471, 0.9404, 0.9471, 0.9404, 0.9471, 0.9404, 0.9471, 0.9404, 0.9471, 0.9404, 0.9471, 0.9404, 0.9471, 0.9404, 0.9471, 0.9404, 0.9471, 0.9404, 0.9471, 0.9404, 0.9471, 0.9404, 0.9471, 0.9404, 0.9471, 0.9404, 0.9471, 0.9404, 0.9471, 0.9404, 0.9471, 0.9404, 0.9471, 0.9404, 0.9471, 0.9404, 0.9471, 0.9404, 0.9471, 0.9404, 0.9471, 0.9404, 0.9471, 0.9404, 0.9471, 0.9404, 0.9471, 0.9404, 0.9471, 0.9404, 0.9471, 0.9404, 0.9471, 0.9404, 0.9471, 0.9404, 0.9471, 0.9404, 0.9471, 0.9404, 0.9471, 0.9404, 0.9471, 0.9404, 0.9471, 0.9404, 0.9471, 0.9404, 0.9471, 0.9404, 0.9471, 0.9404, 0.9471, 0.9404, 0.9471, 0.9404, 0.9471, 0.9404, 0.9471, 0.9404, 0.9471, 0.9404, 0.9471, 0.9404, 0.9471, 0.9404, 0.9471, 0.9404, 0.9471, 0.9404, 0.9471, 0.9404, 0.9471, 0.9404, 0.9471, 0.9404, 0.9471, 0.9404, 0.9471, 0.9404, 0.9471, 0.9404, 0.9471, 0.9404, 0.9471, 0.9404, 0.9471, 0.9404, 0.9471, 0.9404, 0.9471, 0.9404, 0.9471, 0.9404, 0.9471, 0.9404, 0.9471, 0.9404, 0.9471, 0.9404, 0.9471, 0.9404, 0.9471, 0.9404, 0.9471, 0.9404, 0.9471, 0.9404, 0.9471, 0.9404, 0.9471, 0.9404, 0.9471, 0.9404, 0.9471, 0.9404, 0.9471, 0.9404, 0.9471, 0.9404, 0.9471, 0.9404, 0.9471, 0.9404, 0.9471, 0.9404, 0.9471, 0.9404, 0.9471, 0.9404, 0.9471, 0.9404, 0.9471, 0.9404, 0.9471, 0.9404, 0.9471, 0.9404, 0.9471, 0.9404, 0.9471, 0.9404, 0.9471, 0.9404, 0.9471, 0.9404, 0.9471, 0.9404, 0.9471, 0.9404, 0.9471, 0.9404, 0.9471, 0.9404, 0.9471, 0.9404, 0.9471, 0.9404, 0.9471, 0.9404, 0.9471, 0.9404, 0.9471, 0.9404, 0.9471, 0.9404, 0.9471, 0.9404, 0.9471, 0.9404, 0.9471, 0.9404, 0.9471, 0.9404, 0.9471, 0.9404, 0.9471, 0.9404, 0.9471, 0.9404, 0.9471, 0.9404, 0.9471, 0.9404, 0.9471, 0.9404, 0.9471, 0.9404, 0.9471, 0.9404, 0.9471, 0.9404, 0.9471, 0.9404, 0.9471, 0.9404, 0.9471, 0.9404, 0.9471, 0.9404, 0.9471, 0.9404, 0.9471, 0.9404, 0.9471, 0.9404, 0.9401, 0.9513, 0.9401, 0.9513, 0.9401, 0.9513, 0.9401, 0.9513, 0.9471, 0.9404, 0.9471, 0.9404, 0.9471, 0.9404, 0.05648, 0.9141, 0.05648, 0.9141, 0.05648, 0.9141, 0.05648, 0.9141, 0.05648, 0.9141, 0.05648, 0.9141, 0.9471, 0.9404, 0.9471, 0.9404, 0.9471, 0.9404, 0.9471, 0.9404, 0.9471, 0.9404, 0.9471, 0.9404, 0.9471, 0.9404, 0.9471, 0.9404, 0.9471, 0.9404, 0.9471, 0.9404, 0.05648, 0.9141, 0.05648, 0.9141, 0.05648, 0.9141, 0.05648, 0.9141, 0.05648, 0.9141, 0.05648, 0.9141, 0.9401, 0.9513, 0.9401, 0.9513, 0.9401, 0.9513, 0.9401, 0.9513, 0.9401, 0.9513, 0.9401, 0.9513, 0.9401, 0.9513, 0.9401, 0.9513, 0.9401, 0.9513, 0.9401, 0.9513, 0.9401, 0.9513, 0.9401, 0.9513, 0.7076, 0.6691, 0.7076, 0.6691, 0.7076, 0.6691, 0.7076, 0.6691, 0.9471, 0.9404, 0.9471, 0.9404, 0.9471, 0.9404, 0.9471, 0.9404, 0.9471, 0.9404, 0.9471, 0.9404, 0.9471, 0.9404, 0.9471, 0.9404, 0.9471, 0.9404, 0.9471, 0.9404, 0.9401, 0.9513, 0.9401, 0.9513, 0.9401, 0.9513, 0.9401, 0.9513, 0.9401, 0.9513, 0.9401, 0.9513, 0.9401, 0.9513, 0.9401, 0.9513, 0.7076, 0.6691, 0.7076, 0.6691, 0.7076, 0.6691, 0.05648, 0.9141, 0.05648, 0.9141, 0.05648, 0.9141, 0.05648, 0.9141, 0.05648, 0.9141, 0.05648, 0.9141, 0.05648, 0.9141, 0.05648, 0.9141, 0.05648, 0.9141, 0.05648, 0.9141, 0.05648, 0.9141, 0.05648, 0.9141, 0.05648, 0.9141, 0.05648, 0.9141, 0.05648, 0.9141, 0.05648, 0.9141, 0.9556, 0.9358, 0.9556, 0.9358, 0.9556, 0.9358, 0.9556, 0.9358, 0.05648, 0.9141, 0.05648, 0.9141, 0.05648, 0.9141, 0.05648, 0.9141, 0.05648, 0.9141, 0.05648, 0.9141, 0.05648, 0.9141, 0.05648, 0.9141, 0.05648, 0.9141, 0.05648, 0.9141, 0.05648, 0.9141, 0.05648, 0.9141, 0.05648, 0.9141, 0.05648, 0.9141, 0.05648, 0.9141, 0.05648, 0.9141, 0.05648, 0.9141, 0.05648, 0.9141, 0.05648, 0.9141, 0.05648, 0.9141, 0.9471, 0.9404, 0.9471, 0.9404, 0.9471, 0.9404, 0.9471, 0.9404, 0.9471, 0.9404, 0.9471, 0.9404, 0.9471, 0.9404, 0.9471, 0.9404, 0.9471, 0.9404, 0.9471, 0.9404, 0.9471, 0.9404, 0.9471, 0.9404, 0.9471, 0.9404, 0.9471, 0.9404, 0.9471, 0.9404, 0.9471, 0.9404, 0.9471, 0.9404, 0.9471, 0.9404, 0.9471, 0.9404, 0.9471, 0.9404, 0.9471, 0.9404, 0.9471, 0.9404, 0.9471, 0.9404, 0.9471, 0.9404, 0.9471, 0.9404, 0.9471, 0.9404, 0.9471, 0.9404, 0.9471, 0.9404, 0.9471, 0.9404, 0.9471, 0.9404, 0.9471, 0.9404, 0.9471, 0.9404, 0.9471, 0.9404, 0.9471, 0.9404, 0.9471, 0.9404, 0.9471, 0.9404, 0.9471, 0.9404, 0.9471, 0.9404, 0.9471, 0.9404, 0.9471, 0.9404, 0.9471, 0.9404, 0.9471, 0.9404, 0.9471, 0.9404, 0.9471, 0.9404, 0.9471, 0.9404, 0.9471, 0.9404, 0.9471, 0.9404, 0.9471, 0.9404, 0.9471, 0.9404, 0.9471, 0.9404, 0.9471, 0.9404, 0.9471, 0.9404, 0.9471, 0.9404, 0.9471, 0.9404, 0.9471, 0.9404, 0.9471, 0.9404, 0.9471, 0.9404, 0.9471, 0.9404, 0.9471, 0.9404, 0.9471, 0.9404, 0.9471, 0.9404, 0.9471, 0.9404, 0.9471, 0.9404, 0.9471, 0.9404, 0.9401, 0.9513, 0.9401, 0.9513, 0.9401, 0.9513, 0.7076, 0.6691, 0.7076, 0.6691, 0.7076, 0.6691, 0.9471, 0.9404, 0.9471, 0.9404, 0.9471, 0.9404, 0.9471, 0.9404, 0.9471, 0.9404, 0.9471, 0.9404, 0.9471, 0.9404, 0.9471, 0.9404, 0.9471, 0.9404, 0.9471, 0.9404, 0.9471, 0.9404, 0.9471, 0.9404, 0.9471, 0.9404, 0.9471, 0.9404, 0.9471, 0.9404, 0.9471, 0.9404, 0.9471, 0.9404, 0.9471, 0.9404, 0.9471, 0.9404, 0.9471, 0.9404, 0.9471, 0.9404, 0.9471, 0.9404, 0.9471, 0.9404, 0.9471, 0.9404, 0.05648, 0.9141, 0.05648, 0.9141, 0.05648, 0.9141, 0.05648, 0.9141, 0.05648, 0.9141, 0.05648, 0.9141, 0.05648, 0.9141, 0.05648, 0.9141, 0.05648, 0.9141, 0.05648, 0.9141, 0.05648, 0.9141, 0.05648, 0.9141, 0.05648, 0.9141, 0.05648, 0.9141, 0.05648, 0.9141, 0.05648, 0.9141, 0.05648, 0.9141, 0.05648, 0.9141, 0.05648, 0.9141, 0.05648, 0.9141, 0.05648, 0.9141, 0.05648, 0.9141, 0.05648, 0.9141, 0.05648, 0.9141, 0.9471, 0.9404, 0.9471, 0.9404, 0.9471, 0.9404, 0.9471, 0.9404, 0.9471, 0.9404, 0.9471, 0.9404, 0.9471, 0.9404, 0.9471, 0.9404, 0.9471, 0.9404, 0.9471, 0.9404, 0.9471, 0.9404, 0.9471, 0.9404, 0.9471, 0.9404, 0.9471, 0.9404, 0.9471, 0.9404, 0.9471, 0.9404, 0.05648, 0.9141, 0.05648, 0.9141, 0.05648, 0.9141, 0.05648, 0.9141, 0.9471, 0.9404, 0.9471, 0.9404, 0.9471, 0.9404, 0.9471, 0.9404, 0.9471, 0.9404, 0.9471, 0.9404, 0.9471, 0.9404, 0.9471, 0.9404, 0.9471, 0.9404, 0.9471, 0.9404, 0.9471, 0.9404, 0.9471, 0.9404, 0.9471, 0.9404, 0.9471, 0.9404, 0.9471, 0.9404, 0.9471, 0.9404, 0.9471, 0.9404, 0.9471, 0.9404, 0.9471, 0.9404, 0.9471, 0.9404, 0.9471, 0.9404, 0.9471, 0.9404, 0.9471, 0.9404, 0.9471, 0.9404, 0.9471, 0.9404, 0.9471, 0.9404, 0.9471, 0.9404, 0.9471, 0.9404, 0.9471, 0.9404, 0.9471, 0.9404, 0.9471, 0.9404, 0.9471, 0.9404, 0.9471, 0.9404, 0.9471, 0.9404, 0.9471, 0.9404, 0.9471, 0.9404, 0.9471, 0.9404, 0.9471, 0.9404, 0.9471, 0.9404, 0.9471, 0.9404, 0.9471, 0.9404, 0.9471, 0.9404, 0.9471, 0.9404, 0.9471, 0.9404, 0.9471, 0.9404, 0.9471, 0.9404, 0.9471, 0.9404, 0.9471, 0.9404, 0.9471, 0.9404, 0.9471, 0.9404, 0.9471, 0.9404, 0.9471, 0.9404, 0.05648, 0.9141, 0.05648, 0.9141, 0.05648, 0.9141, 0.05648, 0.9141, 0.9471, 0.9404, 0.9471, 0.9404, 0.9471, 0.9404, 0.9471, 0.9404, 0.9471, 0.9404, 0.9471, 0.9404, 0.9471, 0.9404, 0.9471, 0.9404, 0.9471, 0.9404, 0.9471, 0.9404, 0.9471, 0.9404, 0.9471, 0.9404, 0.9471, 0.9404, 0.9471, 0.9404, 0.9471, 0.9404, 0.9471, 0.9404, 0.05648, 0.9141, 0.05648, 0.9141, 0.05648, 0.9141, 0.05648, 0.9141, 0.9556, 0.9358, 0.9556, 0.9358, 0.9556, 0.9358, 0.9556, 0.9358, 0.9237, 0.9687, 0.9237, 0.9687, 0.9237, 0.9687, 0.9237, 0.9687, 0.9237, 0.9687, 0.9237, 0.9687, 0.9237, 0.9687, 0.9237, 0.9687, 0.9237, 0.9688, 0.9237, 0.9687, 0.9237, 0.9687, 0.9237, 0.9687, 0.9237, 0.9688, 0.9237, 0.9687, 0.9237, 0.9687, 0.9237, 0.9687, 0.9237, 0.9687, 0.9237, 0.9687, 0.9237, 0.9687, 0.9237, 0.9687, 0.9556, 0.9358, 0.9556, 0.9358, 0.9556, 0.9358, 0.9556, 0.9358, 0.9237, 0.9687, 0.9237, 0.9687, 0.9237, 0.9687, 0.9237, 0.9687, 0.9556, 0.9358, 0.9556, 0.9358, 0.9556, 0.9358, 0.9556, 0.9358, 0.9237, 0.9687, 0.9237, 0.9687, 0.9237, 0.9687, 0.9237, 0.9687, 0.9471, 0.9404, 0.9471, 0.9404, 0.9471, 0.9404, 0.9471, 0.9404, 0.9471, 0.9404, 0.9471, 0.9404, 0.9471, 0.9404, 0.9471, 0.9404, 0.9471, 0.9404, 0.9471, 0.9404, 0.9471, 0.9404, 0.9471, 0.9404, 0.9471, 0.9404, 0.9471, 0.9404, 0.9471, 0.9404, 0.9471, 0.9404, 0.9471, 0.9404, 0.9471, 0.9404, 0.9471, 0.9404, 0.9471, 0.9404])
me_cube_002.materials.append(mat_material)
me_cube_002.materials.append(mat_material_001)
me_cube_002.use_mirror_vertex_groups = False
me_cube_002.update()

# ---- objects
ob_cube_001 = bpy.data.objects.new('Cube.001', me_cube_001)
ob_cube_002 = bpy.data.objects.new('Cube.002', me_cube_002)

# ---- transforms, parenting, visibility, modifiers, constraints
ob_cube_001.parent = ob_cube_002
ob_cube_001.matrix_parent_inverse = Matrix(((3.692, -0.0, 0.0, -0.0), (-0.0, 3.692, -0.0, 0.0), (0.0, -0.0, 3.692, -0.0), (-0.0, 0.0, -0.0, 1.0)))
ob_cube_001.location = (0.0, 0.0, 0.0)
ob_cube_001.scale = (0.2709, 0.2709, 0.2709)
ob_cube_001.lock_rotations_4d = False
ob_cube_001.empty_display_type = 'ARROWS'
ob_cube_001.lineart.crease_threshold = 0.0
_m = ob_cube_001.modifiers.new('Mirror', 'MIRROR')
_m.use_clip = True
ob_cube_002.location = (0.0, 0.0, 0.0)
ob_cube_002.scale = (0.1662, 0.1662, 0.1662)
ob_cube_002.lock_rotations_4d = False
ob_cube_002.empty_display_type = 'ARROWS'
ob_cube_002.lineart.crease_threshold = 0.0
_m = ob_cube_002.modifiers.new('Mirror', 'MIRROR')
_m.use_clip = True

# ---- collection membership
col_collection.objects.link(ob_cube_001)
col_collection.objects.link(ob_cube_002)

# ---- scene / render settings (as saved in the file)
scene.frame_start = 1; scene.frame_end = 250; scene.frame_set(64)
scene.render.engine = 'BLENDER_EEVEE_NEXT'
scene.cycles.sampling_pattern = 'TABULATED_SOBOL'
scene.cycles.use_light_tree = False
scene.view_settings.view_transform = 'Filmic'
bpy.context.view_layer.update()

# ---- added for rendering (the .blend has no active camera and no usable light): camera, sun
cam_auto = bpy.data.cameras.new('AutoCamera')
cam_auto.lens = 50.0
cam_auto.sensor_width = 36.0
cam_auto.clip_end = 1000.0
ob_auto_camera = bpy.data.objects.new('AutoCamera', cam_auto)
scene.collection.objects.link(ob_auto_camera)
ob_auto_camera.location = (2.80969, -4.02843, 1.85774)
ob_auto_camera.rotation_euler = (1.09748, -7.21219e-08, 0.694738)
scene.camera = ob_auto_camera
light_auto_sun = bpy.data.lights.new('AutoSun', 'SUN')
light_auto_sun.energy = 3.0
light_auto_sun.angle = 0.0523599
ob_auto_sun = bpy.data.objects.new('AutoSun', light_auto_sun)
scene.collection.objects.link(ob_auto_sun)
ob_auto_sun.rotation_euler = (0.872665, 0.174533, 0.523599)
bpy.context.view_layer.update()
